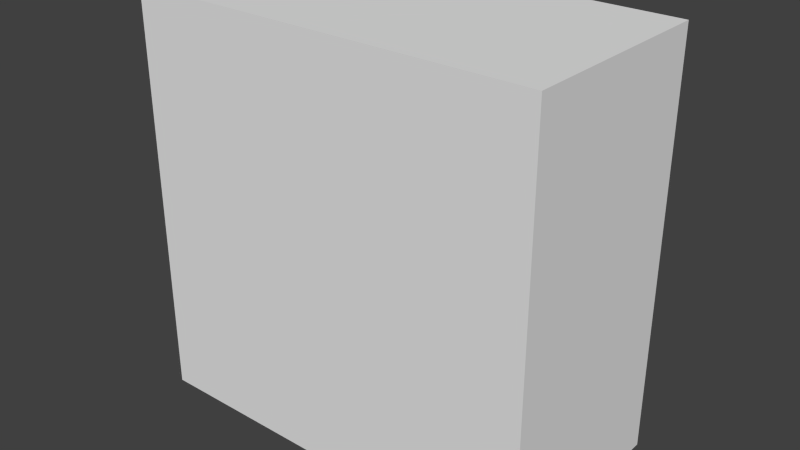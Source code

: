 # Source: bookshelf.blend  (saved by Blender 2.76.0; exported with 4.5.12 LTS)
import bpy
from mathutils import Matrix  # noqa: F401  (used for matrix-valued properties, if any)

bpy.ops.wm.read_factory_settings(use_empty=True)
scene = bpy.context.scene
scene.name = 'Scene'

# ---- collections
col_collection_1 = bpy.data.collections.new('Collection 1'); scene.collection.children.link(col_collection_1)

# ---- world
world_world = bpy.data.worlds.new('World'); scene.world = world_world
world_world.color = (0.05088, 0.05088, 0.05088)
world_world.use_sun_shadow = False
world_world.sun_shadow_jitter_overblur = 0.0
world_world.cycles.sampling_method = 'MANUAL'
world_world.cycles.sample_map_resolution = 256

# ---- meshes
me_cube_002 = bpy.data.meshes.new('Cube.002')
me_cube_002.from_pydata([(0.1, 0.5, 0.1), (0.1, 0.1, 0.1), (0.9, 0.1, 0.1), (0.9, 0.5, 0.1), (0.1, 0.5, 0.0), (0.1, 0.1, 0.0), (0.9, 0.1, 0.0), (0.9, 0.5, 0.0), (0.9, 0.5, 1.0), (0.9, 0.1, 1.0), (1.0, -7.823e-08, 1.0), (1.0, 0.5, 1.0), (0.9, 0.5, 0.0), (0.9, 0.1, 0.0), (1.0, -7.823e-08, 0.0), (1.0, 0.5, 0.0), (-1.192e-07, 0.5, 1.0), (0.0, -1.974e-07, 1.0), (0.1, 0.1, 1.0), (0.1, 0.5, 1.0), (-1.192e-07, 0.5, 0.0), (0.0, -1.974e-07, 0.0), (0.1, 0.1, 0.0), (0.1, 0.5, 0.0), (0.0, -7.823e-08, 1.0), (1.0, -1.863e-08, 1.0), (0.9, 0.1, 1.0), (0.1, 0.1, 1.0), (0.0, -7.823e-08, 0.0), (1.0, -1.863e-08, 0.0), (0.9, 0.1, 0.0), (0.1, 0.1, 0.0), (0.9, 0.5, 0.9), (0.9, 0.1, 0.9), (0.1, 0.1, 0.9), (0.1, 0.5, 0.9), (0.9, 0.5, 1.0), (0.9, 0.1, 1.0), (0.1, 0.1, 1.0), (0.1, 0.5, 1.0), (0.9, 0.5, 0.62), (0.9, 0.1, 0.62), (0.1, 0.1, 0.62), (0.1, 0.5, 0.62), (0.9, 0.5, 0.67), (0.9, 0.1, 0.67), (0.1, 0.1, 0.67), (0.1, 0.5, 0.67), (0.9, 0.5, 0.33), (0.9, 0.1, 0.33), (0.1, 0.1, 0.33), (0.1, 0.5, 0.33), (0.9, 0.5, 0.38), (0.9, 0.1, 0.38), (0.1, 0.1, 0.38), (0.1, 0.5, 0.38)], [], [(7, 6, 5, 4), (1, 0, 4, 5), (2, 1, 5, 6), (0, 3, 7, 4), (0, 1, 2, 3), (3, 2, 6, 7), (15, 14, 13, 12), (9, 8, 12, 13), (10, 9, 13, 14), (8, 11, 15, 12), (8, 9, 10, 11), (11, 10, 14, 15), (23, 22, 21, 20), (17, 16, 20, 21), (18, 17, 21, 22), (16, 19, 23, 20), (16, 17, 18, 19), (19, 18, 22, 23), (31, 30, 29, 28), (25, 24, 28, 29), (26, 25, 29, 30), (24, 27, 31, 28), (24, 25, 26, 27), (27, 26, 30, 31), (36, 37, 33, 32), (39, 38, 37, 36), (39, 36, 32, 35), (37, 38, 34, 33), (38, 39, 35, 34), (32, 33, 34, 35), (44, 45, 41, 40), (47, 46, 45, 44), (47, 44, 40, 43), (45, 46, 42, 41), (46, 47, 43, 42), (40, 41, 42, 43), (52, 53, 49, 48), (55, 54, 53, 52), (55, 52, 48, 51), (53, 54, 50, 49), (54, 55, 51, 50), (48, 49, 50, 51)])
_uv = me_cube_002.uv_layers.new(name='UVMap')
_uv.uv.foreach_set('vector', [0.9977, 0.07808, 0.5678, 0.07808, 0.5678, 0.9603, 0.9977, 0.9603, 0.9964, 0.6483, 0.1228, 0.6483, 0.1228, 0.5381, 0.9964, 0.5381, 0.1228, 0.6483, 0.9964, 0.6483, 0.9964, 0.5381, 0.1228, 0.5381, 0.114, 0.03873, 0.114, 0.9209, 0.003682, 0.9209, 0.003682, 0.03873, 0.9424, 0.9603, 0.516, 0.9603, 0.516, 0.07808, 0.9424, 0.07808, 0.1228, 0.6483, 0.9981, 0.6483, 0.9981, 0.5381, 0.1228, 0.5381, 0.01136, 0.5831, 0.9834, 0.5831, 0.8889, 0.4715, 0.01136, 0.4715, 0.8496, 0.9966, 0.009673, 0.9966, 0.009673, 0.008866, 0.8496, 0.008866, 0.02308, 0.9656, 0.1124, 0.9656, 0.1124, 0.07249, 0.02308, 0.07249, 0.1046, 0.9628, 0.0126, 0.9628, 0.0126, 0.04255, 0.1046, 0.04255, 0.9968, 0.5062, 0.1084, 0.5062, 0.0007347, 0.3957, 0.9963, 0.3957, 0.001237, 0.9994, 0.9965, 0.9994, 0.9965, 0.001199, 0.001237, 0.001199, 0.01352, 0.5831, 0.888, 0.5831, 0.9868, 0.4715, 0.01136, 0.4715, 0.9965, 0.9986, 0.001405, 0.9986, 0.001405, 0.002048, 0.9965, 0.002048, 0.02308, 0.9656, 0.1124, 0.9656, 0.1124, 0.07249, 0.02308, 0.07249, 0.1046, 0.9628, 0.0126, 0.9628, 0.0126, 0.04255, 0.1046, 0.04255, 0.996, 0.5062, 0.0007347, 0.5062, 0.1046, 0.3957, 0.9981, 0.3957, 0.003068, 0.991, 0.8529, 0.991, 0.8529, 0.007063, 0.003068, 0.007063, 0.8333, 0.09997, 0.8333, 0.8729, 0.9449, 0.9789, 0.9449, 0.006897, 0.9856, 0.9971, 0.02257, 0.9971, 0.02257, 0.003628, 0.9856, 0.003628, 0.02308, 0.9656, 0.1124, 0.9656, 0.1124, 0.07249, 0.02308, 0.07249, 0.1046, 0.9628, 0.0126, 0.9628, 0.0126, 0.04255, 0.1046, 0.04255, 0.0375, 0.9939, 0.0375, 0.001791, 0.148, 0.1042, 0.148, 0.9117, 0.1292, 0.9911, 0.8622, 0.9911, 0.8622, 0.009651, 0.1292, 0.009651, 0.1228, 0.6483, 0.9981, 0.6483, 0.9981, 0.5381, 0.1228, 0.5381, 0.0576, 0.07808, 0.5446, 0.07808, 0.5446, 0.9603, 0.0576, 0.9603, 0.1174, 0.05935, 0.1174, 0.9415, 0.007118, 0.9415, 0.007118, 0.05935, 0.1228, 0.6483, 0.9981, 0.6483, 0.9981, 0.5381, 0.1228, 0.5381, 0.9981, 0.6483, 0.1228, 0.6483, 0.1228, 0.5381, 0.9981, 0.5381, 0.9855, 0.07808, 0.5678, 0.07808, 0.5678, 0.9603, 0.9855, 0.9603, 0.1228, 0.6483, 0.9981, 0.6483, 0.9981, 0.5381, 0.1228, 0.5381, 0.1826, 0.07808, 0.6696, 0.07808, 0.6696, 0.9603, 0.1826, 0.9603, 0.3674, 0.05935, 0.3674, 0.9415, 0.2571, 0.9415, 0.2571, 0.05935, 0.1228, 0.6483, 0.9981, 0.6483, 0.9981, 0.5381, 0.1228, 0.5381, 0.9981, 0.6483, 0.1228, 0.6483, 0.1228, 0.5381, 0.9981, 0.5381, 0.8605, 0.07808, 0.4428, 0.07808, 0.4428, 0.9603, 0.8605, 0.9603, 0.1228, 0.6483, 0.9981, 0.6483, 0.9981, 0.5381, 0.1228, 0.5381, 0.1826, 0.07808, 0.6696, 0.07808, 0.6696, 0.9603, 0.1826, 0.9603, 0.3674, 0.05935, 0.3674, 0.9415, 0.2571, 0.9415, 0.2571, 0.05935, 0.1228, 0.6483, 0.9981, 0.6483, 0.9981, 0.5381, 0.1228, 0.5381, 0.9981, 0.6483, 0.1228, 0.6483, 0.1228, 0.5381, 0.9981, 0.5381, 0.8605, 0.07808, 0.4428, 0.07808, 0.4428, 0.9603, 0.8605, 0.9603])
me_cube_002.use_remesh_preserve_volume = False
me_cube_002.use_remesh_preserve_attributes = False
me_cube_002.use_mirror_vertex_groups = False
me_cube_002.update()

# ---- objects
ob_cube = bpy.data.objects.new('Cube', me_cube_002)

# ---- transforms, parenting, visibility, modifiers, constraints
ob_cube.location = (0.0, -1.0, 0.0)
ob_cube.lineart.crease_threshold = 0.0

# ---- collection membership
col_collection_1.objects.link(ob_cube)

# ---- scene / render settings (as saved in the file)
scene.frame_start = 1; scene.frame_end = 250; scene.frame_set(1)
scene.render.engine = 'BLENDER_EEVEE_NEXT'
scene.render.image_settings.color_mode = 'RGB'
scene.render.image_settings.compression = 90
scene.render.resolution_percentage = 50
scene.render.dither_intensity = 0.0
scene.cycles.use_denoising = False
scene.cycles.samples = 10
scene.cycles.sampling_pattern = 'TABULATED_SOBOL'
scene.cycles.light_sampling_threshold = 0.0
scene.cycles.use_adaptive_sampling = False
scene.cycles.use_light_tree = False
scene.cycles.blur_glossy = 0.0
scene.cycles.volume_bounces = 1
scene.cycles.pixel_filter_type = 'GAUSSIAN'
scene.cycles.sample_clamp_indirect = 0.0
scene.view_settings.view_transform = 'Standard'
bpy.context.view_layer.update()

# ---- added for rendering (the .blend has no active camera and no usable light): camera, sun
cam_auto = bpy.data.cameras.new('AutoCamera')
cam_auto.lens = 50.0
cam_auto.sensor_width = 36.0
cam_auto.clip_end = 1000.0
ob_auto_camera = bpy.data.objects.new('AutoCamera', cam_auto)
scene.collection.objects.link(ob_auto_camera)
ob_auto_camera.location = (1.88784, -2.4154, 1.61027)
ob_auto_camera.rotation_euler = (1.09748, -7.21219e-08, 0.694738)
scene.camera = ob_auto_camera
light_auto_sun = bpy.data.lights.new('AutoSun', 'SUN')
light_auto_sun.energy = 3.0
light_auto_sun.angle = 0.0523599
ob_auto_sun = bpy.data.objects.new('AutoSun', light_auto_sun)
scene.collection.objects.link(ob_auto_sun)
ob_auto_sun.rotation_euler = (0.872665, 0.174533, 0.523599)
bpy.context.view_layer.update()
